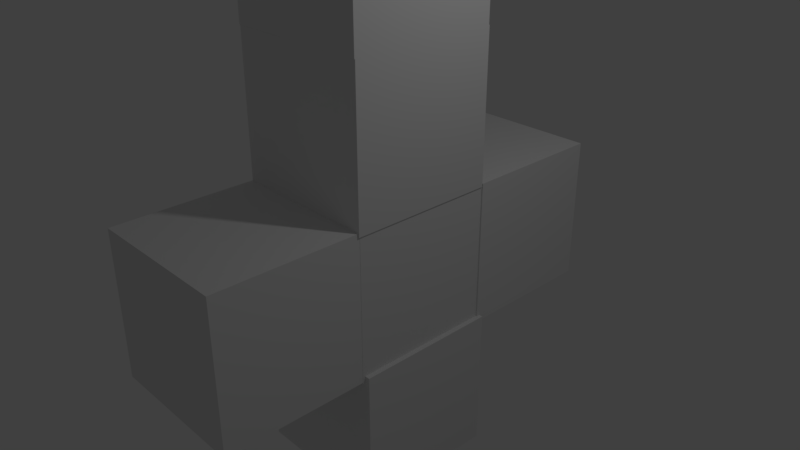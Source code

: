 # Source: cross.blend  (saved by Blender 2.79.0; exported with 4.5.12 LTS)
import bpy
from mathutils import Matrix  # noqa: F401  (used for matrix-valued properties, if any)

bpy.ops.wm.read_factory_settings(use_empty=True)
scene = bpy.context.scene
scene.name = 'Scene'

# ---- collections
col_collection_1 = bpy.data.collections.new('Collection 1'); scene.collection.children.link(col_collection_1)

# ---- materials (node trees are filled in below, after node groups)
mat_material = bpy.data.materials.new('Material')
mat_material.alpha_threshold = 0.0
mat_material.use_transparent_shadow = False
mat_material.roughness = 0.5
mat_material.line_color = (0.0, 0.0, 0.0, 1.0)

# ---- material node trees

# ---- world
world_world = bpy.data.worlds.new('World'); scene.world = world_world
world_world.color = (0.05088, 0.05088, 0.05088)
world_world.use_sun_shadow = False
world_world.sun_shadow_jitter_overblur = 0.0
world_world.cycles.sampling_method = 'MANUAL'

# ---- cameras
cam_camera = bpy.data.cameras.new('Camera')
cam_camera.clip_end = 100.0
cam_camera.lens = 35.0
cam_camera.sensor_width = 32.0
cam_camera.sensor_height = 18.0
cam_camera.ortho_scale = 7.314
cam_camera.dof.focus_distance = 0.0
cam_camera.dof.aperture_fstop = 128.0

# ---- lights
light_lamp = bpy.data.lights.new('Lamp', 'POINT')
light_lamp.transmission_factor = 0.0
light_lamp.cutoff_distance = 30.0
light_lamp.energy = 100.0
light_lamp.shadow_buffer_clip_start = 1.001
light_lamp.shadow_soft_size = 0.1
light_lamp.shadow_maximum_resolution = 0.006
light_lamp.use_absolute_resolution = True

# ---- meshes
me_cube_001 = bpy.data.meshes.new('Cube.001')
me_cube_001.from_pydata([(1.0, 1.0, -1.0), (1.0, -1.0, -1.0), (-1.0, -1.0, -1.0), (-1.0, 1.0, -1.0), (1.0, 1.0, 1.0), (1.0, -1.0, 1.0), (-1.0, -1.0, 1.0), (-1.0, 1.0, 1.0)], [], [(0, 1, 2, 3), (4, 7, 6, 5), (0, 4, 5, 1), (1, 5, 6, 2), (2, 6, 7, 3), (4, 0, 3, 7)])
me_cube_001.materials.append(mat_material)
me_cube_001.use_remesh_preserve_volume = False
me_cube_001.use_remesh_preserve_attributes = False
me_cube_001.use_mirror_vertex_groups = False
me_cube_001.update()
me_cube = bpy.data.meshes.new('Cube')
me_cube.from_pydata([(1.0, 1.0, -1.0), (1.0, -1.0, -1.0), (-1.0, -1.0, -1.0), (-1.0, 1.0, -1.0), (1.0, 1.0, 1.0), (1.0, -1.0, 1.0), (-1.0, -1.0, 1.0), (-1.0, 1.0, 1.0)], [], [(0, 1, 2, 3), (4, 7, 6, 5), (0, 4, 5, 1), (1, 5, 6, 2), (2, 6, 7, 3), (4, 0, 3, 7)])
me_cube.materials.append(mat_material)
me_cube.use_remesh_preserve_volume = False
me_cube.use_remesh_preserve_attributes = False
me_cube.use_mirror_vertex_groups = False
me_cube.update()

# ---- objects
ob_cube_005 = bpy.data.objects.new('Cube.005', me_cube_001)
ob_cube_004 = bpy.data.objects.new('Cube.004', me_cube_001)
ob_cube_003 = bpy.data.objects.new('Cube.003', me_cube_001)
ob_cube_002 = bpy.data.objects.new('Cube.002', me_cube_001)
ob_cube_001 = bpy.data.objects.new('Cube.001', me_cube_001)
ob_cube = bpy.data.objects.new('Cube', me_cube)
ob_lamp = bpy.data.objects.new('Lamp', light_lamp)
ob_camera = bpy.data.objects.new('Camera', cam_camera)

# ---- transforms, parenting, visibility, modifiers, constraints
ob_cube_005.location = (0.07017, 0.03289, -1.906)
ob_cube_005.lock_rotations_4d = False
ob_cube_005.empty_display_type = 'ARROWS'
ob_cube_005.lineart.crease_threshold = 0.0
ob_cube_004.location = (0.01739, -0.03483, 3.961)
ob_cube_004.lock_rotations_4d = False
ob_cube_004.empty_display_type = 'ARROWS'
ob_cube_004.lineart.crease_threshold = 0.0
ob_cube_003.location = (0.01722, -0.02517, 1.972)
ob_cube_003.lock_rotations_4d = False
ob_cube_003.empty_display_type = 'ARROWS'
ob_cube_003.lineart.crease_threshold = 0.0
ob_cube_002.location = (-0.002768, -1.94, 0.01486)
ob_cube_002.lock_rotations_4d = False
ob_cube_002.empty_display_type = 'ARROWS'
ob_cube_002.lineart.crease_threshold = 0.0
ob_cube_001.location = (0.02016, 1.981, 0.012)
ob_cube_001.lock_rotations_4d = False
ob_cube_001.empty_display_type = 'ARROWS'
ob_cube_001.lineart.crease_threshold = 0.0
ob_cube.location = (-2.98e-08, -1.987e-08, 0.0)
ob_cube.lock_rotations_4d = False
ob_cube.empty_display_type = 'ARROWS'
ob_cube.lineart.crease_threshold = 0.0
ob_lamp.location = (4.076, 1.005, 5.904)
ob_lamp.rotation_euler = (0.6503, 0.05522, 1.866)
ob_lamp.lock_rotations_4d = False
ob_lamp.empty_display_type = 'ARROWS'
ob_lamp.color = (0.0, 0.0, 0.0, 0.0)
ob_lamp.lineart.crease_threshold = 0.0
ob_camera.location = (7.481, -6.508, 5.344)
ob_camera.rotation_euler = (1.109, 0.0, 0.8149)
ob_camera.lock_rotations_4d = False
ob_camera.empty_display_type = 'ARROWS'
ob_camera.color = (0.0, 0.0, 0.0, 0.0)
ob_camera.display_type = 'WIRE'
ob_camera.lineart.crease_threshold = 0.0

# ---- collection membership
col_collection_1.objects.link(ob_cube_005)
col_collection_1.objects.link(ob_cube_004)
col_collection_1.objects.link(ob_cube_003)
col_collection_1.objects.link(ob_cube_002)
col_collection_1.objects.link(ob_cube_001)
col_collection_1.objects.link(ob_cube)
col_collection_1.objects.link(ob_lamp)
col_collection_1.objects.link(ob_camera)

# ---- scene / render settings (as saved in the file)
scene.camera = ob_camera
scene.frame_start = 1; scene.frame_end = 250; scene.frame_set(1)
scene.render.engine = 'BLENDER_EEVEE_NEXT'
scene.render.resolution_percentage = 50
scene.render.dither_intensity = 0.0
scene.cycles.use_denoising = False
scene.cycles.samples = 128
scene.cycles.sampling_pattern = 'TABULATED_SOBOL'
scene.cycles.use_adaptive_sampling = False
scene.cycles.use_light_tree = False
scene.cycles.blur_glossy = 0.0
scene.cycles.sample_clamp_indirect = 0.0
scene.view_settings.view_transform = 'Standard'
bpy.context.view_layer.update()
